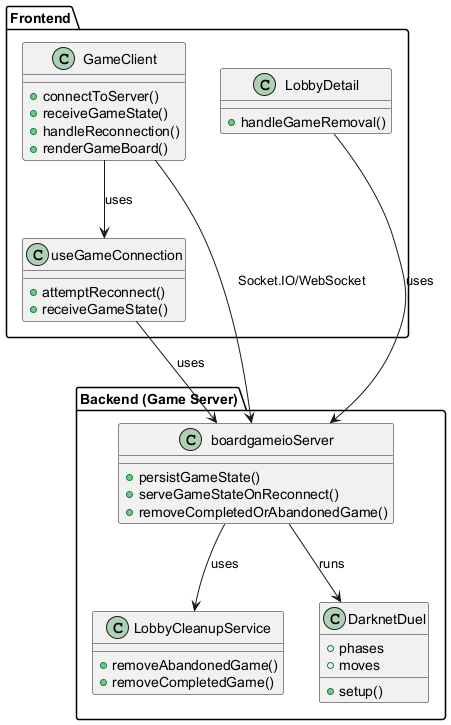

The diagram above was rendered by PlantUML. Its source (embedded in the PNG):
@startuml
' Class Diagram for Game State Persistence and Recovery (Transaction 3.5)

package "Frontend" {
  class GameClient {
    +connectToServer()
    +receiveGameState()
    +handleReconnection()
    +renderGameBoard()
  }
  class useGameConnection {
    +attemptReconnect()
    +receiveGameState()
  }
  class LobbyDetail {
    +handleGameRemoval()
  }
}

package "Backend (Game Server)" {
  class boardgameioServer {
    +persistGameState()
    +serveGameStateOnReconnect()
    +removeCompletedOrAbandonedGame()
  }
  class LobbyCleanupService {
    +removeAbandonedGame()
    +removeCompletedGame()
  }
  class DarknetDuel {
    +setup()
    +phases
    +moves
  }
}

GameClient --> useGameConnection : uses
GameClient --> boardgameioServer : Socket.IO/WebSocket
useGameConnection --> boardgameioServer : uses
LobbyDetail --> boardgameioServer : uses
boardgameioServer --> LobbyCleanupService : uses
boardgameioServer --> DarknetDuel : runs

@enduml